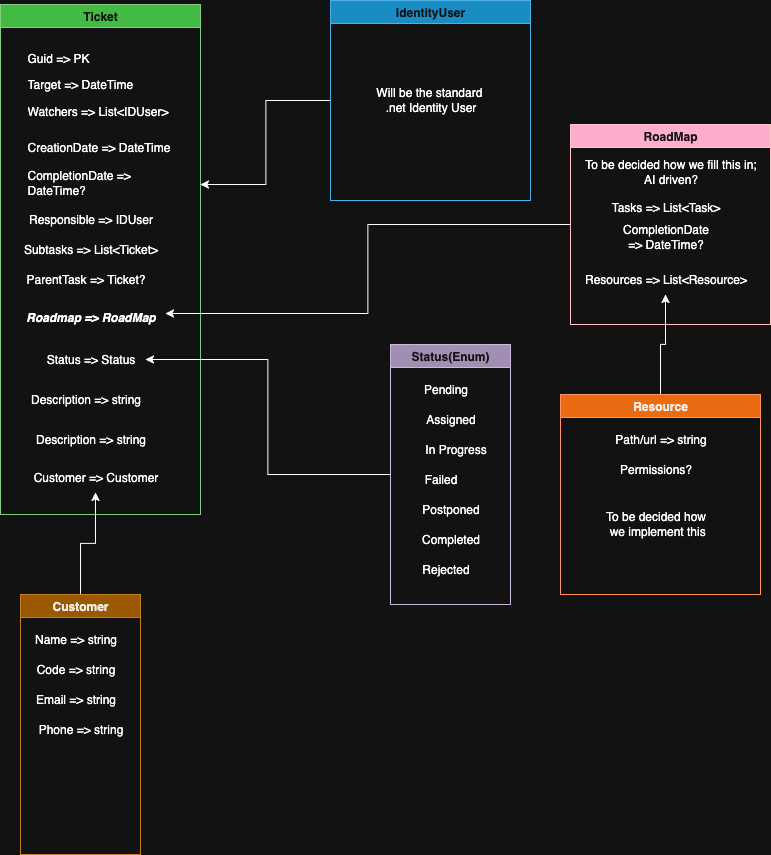

The diagram above was exported from draw.io. Its source (the exported page's mxGraphModel, read from the mxfile embedded in the PNG):
<mxGraphModel dx="755" dy="2374" grid="1" gridSize="10" guides="1" tooltips="1" connect="1" arrows="1" fold="1" page="1" pageScale="1" pageWidth="827" pageHeight="1169" math="0" shadow="0">
  <root>
    <mxCell id="0" />
    <mxCell id="1" parent="0" />
    <mxCell id="lhGOdF0SSzyqN1accz8F-12" value="Ticket" style="swimlane;whiteSpace=wrap;html=1;fillColor=#008a00;fontColor=#ffffff;strokeColor=#005700;" parent="1" vertex="1">
      <mxGeometry x="40" y="-680" width="200" height="510" as="geometry" />
    </mxCell>
    <mxCell id="lhGOdF0SSzyqN1accz8F-1" value="" style="shape=table;startSize=0;container=1;collapsible=0;childLayout=tableLayout;fontSize=11;fillColor=none;strokeColor=none;" parent="lhGOdF0SSzyqN1accz8F-12" vertex="1">
      <mxGeometry x="20" y="36" width="160" height="160" as="geometry" />
    </mxCell>
    <mxCell id="lhGOdF0SSzyqN1accz8F-2" value="" style="shape=tableRow;horizontal=0;startSize=0;swimlaneHead=0;swimlaneBody=0;strokeColor=inherit;top=0;left=0;bottom=0;right=0;collapsible=0;dropTarget=0;fillColor=none;points=[[0,0.5],[1,0.5]];portConstraint=eastwest;fontSize=16;" parent="lhGOdF0SSzyqN1accz8F-1" vertex="1">
      <mxGeometry width="160" height="35" as="geometry" />
    </mxCell>
    <mxCell id="lhGOdF0SSzyqN1accz8F-3" value="Guid =&amp;gt; PK" style="shape=partialRectangle;html=1;whiteSpace=wrap;connectable=0;strokeColor=inherit;overflow=hidden;fillColor=none;top=0;left=0;bottom=0;right=0;pointerEvents=1;fontSize=12;align=left;spacingLeft=5;" parent="lhGOdF0SSzyqN1accz8F-2" vertex="1">
      <mxGeometry width="160" height="35" as="geometry">
        <mxRectangle width="160" height="35" as="alternateBounds" />
      </mxGeometry>
    </mxCell>
    <mxCell id="lhGOdF0SSzyqN1accz8F-10" value="" style="shape=tableRow;horizontal=0;startSize=0;swimlaneHead=0;swimlaneBody=0;strokeColor=inherit;top=0;left=0;bottom=0;right=0;collapsible=0;dropTarget=0;fillColor=none;points=[[0,0.5],[1,0.5]];portConstraint=eastwest;fontSize=16;" parent="lhGOdF0SSzyqN1accz8F-1" vertex="1">
      <mxGeometry y="35" width="160" height="18" as="geometry" />
    </mxCell>
    <mxCell id="lhGOdF0SSzyqN1accz8F-11" value="Target =&amp;gt; DateTime" style="shape=partialRectangle;html=1;whiteSpace=wrap;connectable=0;strokeColor=inherit;overflow=hidden;fillColor=none;top=0;left=0;bottom=0;right=0;pointerEvents=1;fontSize=12;align=left;spacingLeft=5;" parent="lhGOdF0SSzyqN1accz8F-10" vertex="1">
      <mxGeometry width="160" height="18" as="geometry">
        <mxRectangle width="160" height="18" as="alternateBounds" />
      </mxGeometry>
    </mxCell>
    <mxCell id="lhGOdF0SSzyqN1accz8F-4" value="" style="shape=tableRow;horizontal=0;startSize=0;swimlaneHead=0;swimlaneBody=0;strokeColor=inherit;top=0;left=0;bottom=0;right=0;collapsible=0;dropTarget=0;fillColor=none;points=[[0,0.5],[1,0.5]];portConstraint=eastwest;fontSize=16;" parent="lhGOdF0SSzyqN1accz8F-1" vertex="1">
      <mxGeometry y="53" width="160" height="35" as="geometry" />
    </mxCell>
    <mxCell id="lhGOdF0SSzyqN1accz8F-5" value="Watchers =&amp;gt; List&amp;lt;IDUser&amp;gt;&amp;nbsp;" style="shape=partialRectangle;html=1;whiteSpace=wrap;connectable=0;strokeColor=inherit;overflow=hidden;fillColor=none;top=0;left=0;bottom=0;right=0;pointerEvents=1;fontSize=12;align=left;spacingLeft=5;" parent="lhGOdF0SSzyqN1accz8F-4" vertex="1">
      <mxGeometry width="160" height="35" as="geometry">
        <mxRectangle width="160" height="35" as="alternateBounds" />
      </mxGeometry>
    </mxCell>
    <mxCell id="lhGOdF0SSzyqN1accz8F-6" value="" style="shape=tableRow;horizontal=0;startSize=0;swimlaneHead=0;swimlaneBody=0;strokeColor=inherit;top=0;left=0;bottom=0;right=0;collapsible=0;dropTarget=0;fillColor=none;points=[[0,0.5],[1,0.5]];portConstraint=eastwest;fontSize=16;" parent="lhGOdF0SSzyqN1accz8F-1" vertex="1">
      <mxGeometry y="88" width="160" height="37" as="geometry" />
    </mxCell>
    <mxCell id="lhGOdF0SSzyqN1accz8F-7" value="CreationDate =&amp;gt; DateTime" style="shape=partialRectangle;html=1;whiteSpace=wrap;connectable=0;strokeColor=inherit;overflow=hidden;fillColor=none;top=0;left=0;bottom=0;right=0;pointerEvents=1;fontSize=12;align=left;spacingLeft=5;" parent="lhGOdF0SSzyqN1accz8F-6" vertex="1">
      <mxGeometry width="160" height="37" as="geometry">
        <mxRectangle width="160" height="37" as="alternateBounds" />
      </mxGeometry>
    </mxCell>
    <mxCell id="lhGOdF0SSzyqN1accz8F-8" style="shape=tableRow;horizontal=0;startSize=0;swimlaneHead=0;swimlaneBody=0;strokeColor=inherit;top=0;left=0;bottom=0;right=0;collapsible=0;dropTarget=0;fillColor=none;points=[[0,0.5],[1,0.5]];portConstraint=eastwest;fontSize=16;" parent="lhGOdF0SSzyqN1accz8F-1" vertex="1">
      <mxGeometry y="125" width="160" height="35" as="geometry" />
    </mxCell>
    <mxCell id="lhGOdF0SSzyqN1accz8F-9" value="CompletionDate =&amp;gt; DateTime?" style="shape=partialRectangle;html=1;whiteSpace=wrap;connectable=0;strokeColor=inherit;overflow=hidden;fillColor=none;top=0;left=0;bottom=0;right=0;pointerEvents=1;fontSize=12;align=left;spacingLeft=5;" parent="lhGOdF0SSzyqN1accz8F-8" vertex="1">
      <mxGeometry width="160" height="35" as="geometry">
        <mxRectangle width="160" height="35" as="alternateBounds" />
      </mxGeometry>
    </mxCell>
    <mxCell id="lhGOdF0SSzyqN1accz8F-14" value="" style="shape=table;startSize=0;container=1;collapsible=0;childLayout=tableLayout;fontSize=11;fillColor=none;strokeColor=none;" parent="lhGOdF0SSzyqN1accz8F-12" vertex="1">
      <mxGeometry x="15" y="205" width="155" height="235" as="geometry" />
    </mxCell>
    <mxCell id="lhGOdF0SSzyqN1accz8F-15" value="Responsible =&amp;gt; IDUser" style="text;html=1;align=center;verticalAlign=middle;resizable=0;points=[];autosize=1;strokeColor=none;fillColor=none;" parent="lhGOdF0SSzyqN1accz8F-12" vertex="1">
      <mxGeometry x="15" y="200" width="150" height="30" as="geometry" />
    </mxCell>
    <mxCell id="lhGOdF0SSzyqN1accz8F-16" value="Subtasks =&amp;gt; List&amp;lt;Ticket&amp;gt;" style="text;html=1;align=center;verticalAlign=middle;resizable=0;points=[];autosize=1;strokeColor=none;fillColor=none;" parent="lhGOdF0SSzyqN1accz8F-12" vertex="1">
      <mxGeometry x="10" y="230" width="160" height="30" as="geometry" />
    </mxCell>
    <mxCell id="lhGOdF0SSzyqN1accz8F-17" value="ParentTask =&amp;gt; Ticket?" style="text;html=1;align=center;verticalAlign=middle;resizable=0;points=[];autosize=1;strokeColor=none;fillColor=none;" parent="lhGOdF0SSzyqN1accz8F-12" vertex="1">
      <mxGeometry x="15" y="260" width="140" height="30" as="geometry" />
    </mxCell>
    <mxCell id="lhGOdF0SSzyqN1accz8F-23" value="&lt;i&gt;&lt;b&gt;Roadmap =&amp;gt; RoadMap&lt;/b&gt;&lt;/i&gt;" style="text;html=1;align=center;verticalAlign=middle;resizable=0;points=[];autosize=1;strokeColor=none;fillColor=none;" parent="lhGOdF0SSzyqN1accz8F-12" vertex="1">
      <mxGeometry x="15" y="298" width="150" height="30" as="geometry" />
    </mxCell>
    <mxCell id="lhGOdF0SSzyqN1accz8F-24" value="Status =&amp;gt; Status" style="text;html=1;align=center;verticalAlign=middle;resizable=0;points=[];autosize=1;strokeColor=none;fillColor=none;" parent="lhGOdF0SSzyqN1accz8F-12" vertex="1">
      <mxGeometry x="35" y="340" width="110" height="30" as="geometry" />
    </mxCell>
    <mxCell id="lhGOdF0SSzyqN1accz8F-36" value="Description =&amp;gt; string" style="text;html=1;align=center;verticalAlign=middle;resizable=0;points=[];autosize=1;strokeColor=none;fillColor=none;" parent="lhGOdF0SSzyqN1accz8F-12" vertex="1">
      <mxGeometry x="20" y="380" width="130" height="30" as="geometry" />
    </mxCell>
    <mxCell id="lhGOdF0SSzyqN1accz8F-38" value="Description =&amp;gt; string" style="text;html=1;align=center;verticalAlign=middle;resizable=0;points=[];autosize=1;strokeColor=none;fillColor=none;" parent="lhGOdF0SSzyqN1accz8F-12" vertex="1">
      <mxGeometry x="25" y="420" width="130" height="30" as="geometry" />
    </mxCell>
    <mxCell id="lhGOdF0SSzyqN1accz8F-40" value="Customer =&amp;gt; Customer" style="text;html=1;align=center;verticalAlign=middle;resizable=0;points=[];autosize=1;strokeColor=none;fillColor=none;" parent="lhGOdF0SSzyqN1accz8F-12" vertex="1">
      <mxGeometry x="20" y="458" width="150" height="30" as="geometry" />
    </mxCell>
    <mxCell id="lhGOdF0SSzyqN1accz8F-21" style="edgeStyle=orthogonalEdgeStyle;rounded=0;orthogonalLoop=1;jettySize=auto;html=1;" parent="1" source="lhGOdF0SSzyqN1accz8F-19" edge="1">
      <mxGeometry relative="1" as="geometry">
        <mxPoint x="240" y="-500" as="targetPoint" />
      </mxGeometry>
    </mxCell>
    <mxCell id="lhGOdF0SSzyqN1accz8F-19" value="IdentityUser" style="swimlane;whiteSpace=wrap;html=1;fillColor=#1ba1e2;fontColor=#ffffff;strokeColor=#006EAF;" parent="1" vertex="1">
      <mxGeometry x="370" y="-684" width="200" height="200" as="geometry" />
    </mxCell>
    <mxCell id="lhGOdF0SSzyqN1accz8F-20" value="Will be the standard&amp;nbsp;&lt;div&gt;.&lt;span style=&quot;background-color: transparent; color: light-dark(rgb(0, 0, 0), rgb(255, 255, 255));&quot;&gt;net Identity User&lt;/span&gt;&lt;/div&gt;" style="text;html=1;align=center;verticalAlign=middle;resizable=0;points=[];autosize=1;strokeColor=none;fillColor=none;" parent="lhGOdF0SSzyqN1accz8F-19" vertex="1">
      <mxGeometry x="35" y="80" width="130" height="40" as="geometry" />
    </mxCell>
    <mxCell id="d8DSKbbzm3QaYUuX8RDS-19" style="edgeStyle=orthogonalEdgeStyle;rounded=0;orthogonalLoop=1;jettySize=auto;html=1;entryX=1;entryY=0.367;entryDx=0;entryDy=0;entryPerimeter=0;" parent="1" source="lhGOdF0SSzyqN1accz8F-22" target="lhGOdF0SSzyqN1accz8F-23" edge="1">
      <mxGeometry relative="1" as="geometry">
        <mxPoint x="570" y="-460" as="targetPoint" />
      </mxGeometry>
    </mxCell>
    <mxCell id="lhGOdF0SSzyqN1accz8F-22" value="RoadMap" style="swimlane;whiteSpace=wrap;html=1;fillColor=#a20025;fontColor=#ffffff;strokeColor=#6F0000;" parent="1" vertex="1">
      <mxGeometry x="610" y="-560" width="200" height="200" as="geometry" />
    </mxCell>
    <mxCell id="lhGOdF0SSzyqN1accz8F-37" value="To be decided how we fill this in;&lt;div&gt;AI driven?&lt;/div&gt;" style="text;html=1;align=center;verticalAlign=middle;resizable=0;points=[];autosize=1;strokeColor=none;fillColor=none;" parent="lhGOdF0SSzyqN1accz8F-22" vertex="1">
      <mxGeometry x="5" y="28" width="190" height="40" as="geometry" />
    </mxCell>
    <mxCell id="d8DSKbbzm3QaYUuX8RDS-1" value="Tasks =&amp;gt; List&amp;lt;Task&amp;gt;" style="text;html=1;align=center;verticalAlign=middle;resizable=0;points=[];autosize=1;strokeColor=none;fillColor=none;" parent="lhGOdF0SSzyqN1accz8F-22" vertex="1">
      <mxGeometry x="30" y="68" width="130" height="30" as="geometry" />
    </mxCell>
    <mxCell id="d8DSKbbzm3QaYUuX8RDS-21" value="&lt;span style=&quot;text-align: left; text-wrap-mode: wrap;&quot;&gt;CompletionDate =&amp;gt; DateTime?&lt;/span&gt;" style="text;html=1;align=center;verticalAlign=middle;resizable=0;points=[];autosize=1;strokeColor=none;fillColor=none;" parent="lhGOdF0SSzyqN1accz8F-22" vertex="1">
      <mxGeometry y="98" width="190" height="30" as="geometry" />
    </mxCell>
    <mxCell id="d8DSKbbzm3QaYUuX8RDS-22" value="Resources =&amp;gt; List&amp;lt;Resource&amp;gt;" style="text;html=1;align=center;verticalAlign=middle;resizable=0;points=[];autosize=1;strokeColor=none;fillColor=none;" parent="lhGOdF0SSzyqN1accz8F-22" vertex="1">
      <mxGeometry y="140" width="190" height="30" as="geometry" />
    </mxCell>
    <mxCell id="lhGOdF0SSzyqN1accz8F-35" style="edgeStyle=orthogonalEdgeStyle;rounded=0;orthogonalLoop=1;jettySize=auto;html=1;" parent="1" source="lhGOdF0SSzyqN1accz8F-25" target="lhGOdF0SSzyqN1accz8F-24" edge="1">
      <mxGeometry relative="1" as="geometry">
        <mxPoint x="250" y="-320" as="targetPoint" />
      </mxGeometry>
    </mxCell>
    <mxCell id="lhGOdF0SSzyqN1accz8F-25" value="Status(Enum)" style="swimlane;whiteSpace=wrap;html=1;fillColor=#76608a;fontColor=#ffffff;strokeColor=#432D57;" parent="1" vertex="1">
      <mxGeometry x="430" y="-340" width="120" height="260" as="geometry" />
    </mxCell>
    <mxCell id="lhGOdF0SSzyqN1accz8F-26" value="Pending" style="text;html=1;align=center;verticalAlign=middle;resizable=0;points=[];autosize=1;strokeColor=none;fillColor=none;" parent="lhGOdF0SSzyqN1accz8F-25" vertex="1">
      <mxGeometry x="20" y="30" width="70" height="30" as="geometry" />
    </mxCell>
    <mxCell id="lhGOdF0SSzyqN1accz8F-27" value="Assigned" style="text;html=1;align=center;verticalAlign=middle;resizable=0;points=[];autosize=1;strokeColor=none;fillColor=none;" parent="lhGOdF0SSzyqN1accz8F-25" vertex="1">
      <mxGeometry x="25" y="60" width="70" height="30" as="geometry" />
    </mxCell>
    <mxCell id="lhGOdF0SSzyqN1accz8F-30" value="In Progress" style="text;html=1;align=center;verticalAlign=middle;resizable=0;points=[];autosize=1;strokeColor=none;fillColor=none;" parent="lhGOdF0SSzyqN1accz8F-25" vertex="1">
      <mxGeometry x="25" y="90" width="80" height="30" as="geometry" />
    </mxCell>
    <mxCell id="lhGOdF0SSzyqN1accz8F-31" value="Failed" style="text;html=1;align=center;verticalAlign=middle;resizable=0;points=[];autosize=1;strokeColor=none;fillColor=none;" parent="lhGOdF0SSzyqN1accz8F-25" vertex="1">
      <mxGeometry x="20" y="120" width="60" height="30" as="geometry" />
    </mxCell>
    <mxCell id="lhGOdF0SSzyqN1accz8F-32" value="Postponed" style="text;html=1;align=center;verticalAlign=middle;resizable=0;points=[];autosize=1;strokeColor=none;fillColor=none;" parent="lhGOdF0SSzyqN1accz8F-25" vertex="1">
      <mxGeometry x="20" y="150" width="80" height="30" as="geometry" />
    </mxCell>
    <mxCell id="lhGOdF0SSzyqN1accz8F-33" value="Completed" style="text;html=1;align=center;verticalAlign=middle;resizable=0;points=[];autosize=1;strokeColor=none;fillColor=none;" parent="lhGOdF0SSzyqN1accz8F-25" vertex="1">
      <mxGeometry x="20" y="180" width="80" height="30" as="geometry" />
    </mxCell>
    <mxCell id="lhGOdF0SSzyqN1accz8F-34" value="Rejected" style="text;html=1;align=center;verticalAlign=middle;resizable=0;points=[];autosize=1;strokeColor=none;fillColor=none;" parent="lhGOdF0SSzyqN1accz8F-25" vertex="1">
      <mxGeometry x="20" y="210" width="70" height="30" as="geometry" />
    </mxCell>
    <mxCell id="d8DSKbbzm3QaYUuX8RDS-6" value="" style="edgeStyle=orthogonalEdgeStyle;rounded=0;orthogonalLoop=1;jettySize=auto;html=1;" parent="1" source="lhGOdF0SSzyqN1accz8F-41" target="lhGOdF0SSzyqN1accz8F-40" edge="1">
      <mxGeometry relative="1" as="geometry" />
    </mxCell>
    <mxCell id="lhGOdF0SSzyqN1accz8F-41" value="Customer" style="swimlane;whiteSpace=wrap;html=1;fillColor=#f0a30a;strokeColor=#BD7000;fontColor=#000000;" parent="1" vertex="1">
      <mxGeometry x="60" y="-90" width="120" height="260" as="geometry" />
    </mxCell>
    <mxCell id="lhGOdF0SSzyqN1accz8F-42" value="Name =&amp;gt; string" style="text;html=1;align=center;verticalAlign=middle;resizable=0;points=[];autosize=1;strokeColor=none;fillColor=none;" parent="lhGOdF0SSzyqN1accz8F-41" vertex="1">
      <mxGeometry y="30" width="110" height="30" as="geometry" />
    </mxCell>
    <mxCell id="lhGOdF0SSzyqN1accz8F-43" value="Code =&amp;gt; string" style="text;html=1;align=center;verticalAlign=middle;resizable=0;points=[];autosize=1;strokeColor=none;fillColor=none;" parent="lhGOdF0SSzyqN1accz8F-41" vertex="1">
      <mxGeometry x="5" y="60" width="100" height="30" as="geometry" />
    </mxCell>
    <mxCell id="lhGOdF0SSzyqN1accz8F-44" value="Email =&amp;gt; string" style="text;html=1;align=center;verticalAlign=middle;resizable=0;points=[];autosize=1;strokeColor=none;fillColor=none;" parent="lhGOdF0SSzyqN1accz8F-41" vertex="1">
      <mxGeometry x="5" y="90" width="100" height="30" as="geometry" />
    </mxCell>
    <mxCell id="lhGOdF0SSzyqN1accz8F-45" value="Phone =&amp;gt; string" style="text;html=1;align=center;verticalAlign=middle;resizable=0;points=[];autosize=1;strokeColor=none;fillColor=none;" parent="lhGOdF0SSzyqN1accz8F-41" vertex="1">
      <mxGeometry x="5" y="120" width="110" height="30" as="geometry" />
    </mxCell>
    <mxCell id="d8DSKbbzm3QaYUuX8RDS-26" style="edgeStyle=orthogonalEdgeStyle;rounded=0;orthogonalLoop=1;jettySize=auto;html=1;" parent="1" source="d8DSKbbzm3QaYUuX8RDS-23" target="d8DSKbbzm3QaYUuX8RDS-22" edge="1">
      <mxGeometry relative="1" as="geometry" />
    </mxCell>
    <mxCell id="d8DSKbbzm3QaYUuX8RDS-23" value="Resource" style="swimlane;whiteSpace=wrap;html=1;fillColor=#fa6800;fontColor=#000000;strokeColor=#C73500;" parent="1" vertex="1">
      <mxGeometry x="600" y="-290" width="200" height="200" as="geometry" />
    </mxCell>
    <mxCell id="d8DSKbbzm3QaYUuX8RDS-24" value="Path/url =&amp;gt; string" style="text;html=1;align=center;verticalAlign=middle;resizable=0;points=[];autosize=1;strokeColor=none;fillColor=none;" parent="d8DSKbbzm3QaYUuX8RDS-23" vertex="1">
      <mxGeometry x="45" y="30" width="110" height="30" as="geometry" />
    </mxCell>
    <mxCell id="d8DSKbbzm3QaYUuX8RDS-25" value="Permissions?" style="text;html=1;align=center;verticalAlign=middle;resizable=0;points=[];autosize=1;strokeColor=none;fillColor=none;" parent="d8DSKbbzm3QaYUuX8RDS-23" vertex="1">
      <mxGeometry x="45" y="60" width="100" height="30" as="geometry" />
    </mxCell>
    <mxCell id="d8DSKbbzm3QaYUuX8RDS-27" value="To be decided how&lt;div&gt;&amp;nbsp;we implement this&lt;/div&gt;" style="text;html=1;align=center;verticalAlign=middle;resizable=0;points=[];autosize=1;strokeColor=none;fillColor=none;" parent="d8DSKbbzm3QaYUuX8RDS-23" vertex="1">
      <mxGeometry x="35" y="110" width="120" height="40" as="geometry" />
    </mxCell>
  </root>
</mxGraphModel>